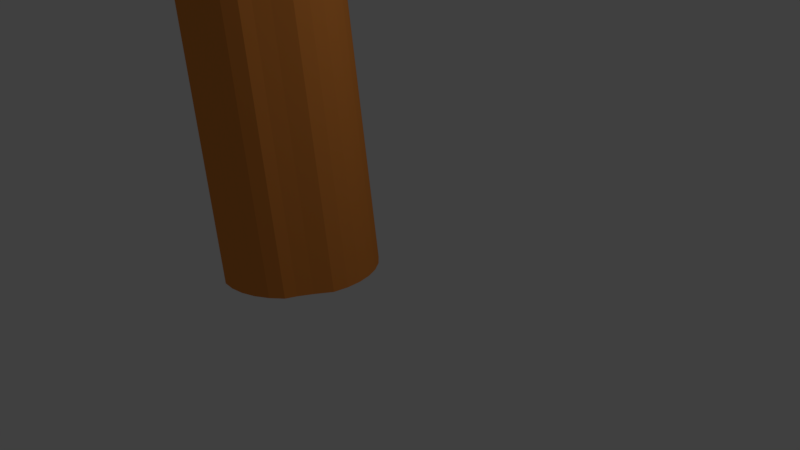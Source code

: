 # Source: BroccoliTree_copy.blend  (saved by Blender 2.77.0; exported with 4.5.12 LTS)
import bpy
from mathutils import Matrix  # noqa: F401  (used for matrix-valued properties, if any)

bpy.ops.wm.read_factory_settings(use_empty=True)
scene = bpy.context.scene
scene.name = 'Scene'

# ---- collections
col_collection_1 = bpy.data.collections.new('Collection 1'); scene.collection.children.link(col_collection_1)

# ---- materials (node trees are filled in below, after node groups)
mat_wood = bpy.data.materials.new('Wood')
mat_wood.alpha_threshold = 0.0
mat_wood.use_transparent_shadow = False
mat_wood.diffuse_color = (0.8, 0.2656, 0.05181, 1.0)
mat_wood.roughness = 0.5
mat_leaves = bpy.data.materials.new('Leaves')
mat_leaves.alpha_threshold = 0.0
mat_leaves.use_transparent_shadow = False
mat_leaves.diffuse_color = (0.007112, 0.8, 0.006325, 1.0)
mat_leaves.roughness = 0.5

# ---- material node trees

# ---- world
world_world = bpy.data.worlds.new('World'); scene.world = world_world
world_world.color = (0.05088, 0.05088, 0.05088)
world_world.use_sun_shadow = False
world_world.sun_shadow_jitter_overblur = 0.0
world_world.cycles.sampling_method = 'MANUAL'

# ---- cameras
cam_camera = bpy.data.cameras.new('Camera')
cam_camera.clip_end = 100.0
cam_camera.lens = 35.0
cam_camera.sensor_width = 32.0
cam_camera.sensor_height = 18.0
cam_camera.ortho_scale = 7.314
cam_camera.dof.focus_distance = 0.0
cam_camera.dof.aperture_fstop = 128.0

# ---- lights
light_lamp = bpy.data.lights.new('Lamp', 'POINT')
light_lamp.transmission_factor = 0.0
light_lamp.cutoff_distance = 30.0
light_lamp.energy = 100.0
light_lamp.shadow_buffer_clip_start = 1.001
light_lamp.shadow_soft_size = 0.1
light_lamp.shadow_maximum_resolution = 0.006
light_lamp.use_absolute_resolution = True

# ---- meshes
me_cylinder_002 = bpy.data.meshes.new('Cylinder.002')
me_cylinder_002.from_pydata([(0.0, 1.0, -1.0), (-0.5935, 1.714, 5.98), (0.1951, 0.9808, -1.0), (-0.4493, 1.699, 5.98), (0.3827, 0.9239, -1.0), (-0.3106, 1.657, 5.98), (0.5556, 0.8315, -1.0), (-0.1828, 1.589, 5.98), (0.7071, 0.7071, -1.0), (-0.07081, 1.497, 5.98), (0.8315, 0.5556, -1.0), (0.02112, 1.385, 5.98), (0.9239, 0.3827, -1.0), (0.08943, 1.257, 5.98), (0.9808, 0.1951, -1.0), (0.1315, 1.119, 5.98), (1.0, 7.55e-08, -1.0), (0.1457, 0.9744, 5.98), (0.9808, -0.1951, -1.0), (0.1315, 0.8302, 5.98), (0.9239, -0.3827, -1.0), (0.08943, 0.6916, 5.98), (0.8315, -0.5556, -1.0), (0.02112, 0.5638, 5.98), (0.7071, -0.7071, -1.0), (-0.07081, 0.4518, 5.98), (0.5556, -0.8315, -1.0), (-0.1828, 0.3598, 5.98), (0.3827, -0.9239, -1.0), (-0.3106, 0.2915, 5.98), (0.1951, -0.9808, -1.0), (-0.4493, 0.2495, 5.98), (-3.258e-07, -1.0, -1.0), (-0.5935, 0.2353, 5.98), (-0.1951, -0.9808, -1.0), (-0.7377, 0.2495, 5.98), (-0.3827, -0.9239, -1.0), (-0.8763, 0.2915, 5.98), (-0.5556, -0.8315, -1.0), (-1.004, 0.3598, 5.98), (-0.7071, -0.7071, -1.0), (-1.116, 0.4518, 5.98), (-0.8315, -0.5556, -1.0), (-1.208, 0.5638, 5.98), (-0.9239, -0.3827, -1.0), (-1.276, 0.6916, 5.98), (-0.9808, -0.1951, -1.0), (-1.318, 0.8302, 5.98), (-1.0, 9.656e-07, -1.0), (-1.333, 0.9744, 5.98), (-0.9808, 0.1951, -1.0), (-1.318, 1.119, 5.98), (-0.9239, 0.3827, -1.0), (-1.276, 1.257, 5.98), (-0.8315, 0.5556, -1.0), (-1.208, 1.385, 5.98), (-0.7071, 0.7071, -1.0), (-1.116, 1.497, 5.98), (-0.5556, 0.8315, -1.0), (-1.004, 1.589, 5.98), (-0.3827, 0.9239, -1.0), (-0.8763, 1.657, 5.98), (-0.1951, 0.9808, -1.0), (-0.7377, 1.699, 5.98)], [], [(0, 1, 3, 2), (2, 3, 5, 4), (4, 5, 7, 6), (6, 7, 9, 8), (8, 9, 11, 10), (10, 11, 13, 12), (12, 13, 15, 14), (14, 15, 17, 16), (16, 17, 19, 18), (18, 19, 21, 20), (20, 21, 23, 22), (22, 23, 25, 24), (24, 25, 27, 26), (26, 27, 29, 28), (28, 29, 31, 30), (30, 31, 33, 32), (32, 33, 35, 34), (34, 35, 37, 36), (36, 37, 39, 38), (38, 39, 41, 40), (40, 41, 43, 42), (42, 43, 45, 44), (44, 45, 47, 46), (46, 47, 49, 48), (48, 49, 51, 50), (50, 51, 53, 52), (52, 53, 55, 54), (54, 55, 57, 56), (56, 57, 59, 58), (58, 59, 61, 60), (3, 1, 63, 61, 59, 57, 55, 53, 51, 49, 47, 45, 43, 41, 39, 37, 35, 33, 31, 29, 27, 25, 23, 21, 19, 17, 15, 13, 11, 9, 7, 5), (60, 61, 63, 62), (62, 63, 1, 0), (0, 2, 4, 6, 8, 10, 12, 14, 16, 18, 20, 22, 24, 26, 28, 30, 32, 34, 36, 38, 40, 42, 44, 46, 48, 50, 52, 54, 56, 58, 60, 62)])
me_cylinder_002.materials.append(mat_wood)
me_cylinder_002.use_remesh_preserve_volume = False
me_cylinder_002.use_remesh_preserve_attributes = False
me_cylinder_002.use_mirror_vertex_groups = False
me_cylinder_002.update()
me_icosphere_005 = bpy.data.meshes.new('Icosphere.005')
me_icosphere_005.from_pydata([(0.0, 0.0, -1.0), (0.7236, -0.5257, -0.4472), (-0.2764, -0.8506, -0.4472), (-0.8944, 0.0, -0.4472), (-0.2764, 0.8506, -0.4472), (0.7236, 0.5257, -0.4472), (0.2764, -0.8506, 0.4472), (-0.7236, -0.5257, 0.4472), (-0.4181, 0.4789, 0.5637), (0.2764, 0.8506, 0.4472), (0.8944, 0.0, 0.4472), (0.0, 0.0, 1.0), (-0.1625, -0.5, -0.8507), (0.4253, -0.309, -0.8507), (0.2629, -0.809, -0.5257), (0.8506, 0.0, -0.5257), (0.4253, 0.309, -0.8507), (-0.5257, 0.0, -0.8507), (-0.6882, -0.5, -0.5257), (-0.1625, 0.5, -0.8507), (-0.6882, 0.5, -0.5257), (0.2629, 0.809, -0.5257), (0.9511, -0.309, 0.0), (0.9511, 0.309, 0.0), (0.0, -1.0, 0.0), (0.5878, -0.809, 0.0), (-0.9511, -0.309, 0.0), (-0.5878, -0.809, 0.0), (-0.2822, 0.7622, 0.1165), (-0.9511, 0.309, 0.0), (0.5878, 0.809, 0.0), (0.0, 1.0, 0.0), (0.6882, -0.5, 0.5257), (-0.2629, -0.809, 0.5257), (-0.8506, 0.0, 0.5257), (0.04267, 0.7622, 0.6422), (0.6882, 0.5, 0.5257), (0.1625, -0.5, 0.8507), (0.5257, 0.0, 0.8507), (-0.4253, -0.309, 0.8507), (-0.4253, 0.309, 0.8507), (0.1625, 0.5, 0.8507)], [], [(0, 13, 12), (1, 13, 15), (0, 12, 17), (0, 17, 19), (0, 19, 16), (1, 15, 22), (2, 14, 24), (3, 18, 26), (4, 20, 28), (5, 21, 30), (1, 22, 25), (2, 24, 27), (3, 26, 29), (4, 28, 31), (5, 30, 23), (6, 32, 37), (7, 33, 39), (8, 34, 40), (9, 35, 41), (10, 36, 38), (38, 41, 11), (38, 36, 41), (36, 9, 41), (41, 40, 11), (41, 35, 40), (35, 8, 40), (40, 39, 11), (40, 34, 39), (34, 7, 39), (39, 37, 11), (39, 33, 37), (33, 6, 37), (37, 38, 11), (37, 32, 38), (32, 10, 38), (23, 36, 10), (23, 30, 36), (30, 9, 36), (31, 35, 9), (31, 28, 35), (28, 8, 35), (29, 34, 8), (29, 26, 34), (26, 7, 34), (27, 33, 7), (27, 24, 33), (24, 6, 33), (25, 32, 6), (25, 22, 32), (22, 10, 32), (30, 31, 9), (30, 21, 31), (21, 4, 31), (28, 29, 8), (28, 20, 29), (20, 3, 29), (26, 27, 7), (26, 18, 27), (18, 2, 27), (24, 25, 6), (24, 14, 25), (14, 1, 25), (22, 23, 10), (22, 15, 23), (15, 5, 23), (16, 21, 5), (16, 19, 21), (19, 4, 21), (19, 20, 4), (19, 17, 20), (17, 3, 20), (17, 18, 3), (17, 12, 18), (12, 2, 18), (15, 16, 5), (15, 13, 16), (13, 0, 16), (12, 14, 2), (12, 13, 14), (13, 1, 14)])
me_icosphere_005.materials.append(mat_leaves)
me_icosphere_005.use_remesh_preserve_volume = False
me_icosphere_005.use_remesh_preserve_attributes = False
me_icosphere_005.use_mirror_vertex_groups = False
me_icosphere_005.update()
me_icosphere_004 = bpy.data.meshes.new('Icosphere.004')
me_icosphere_004.from_pydata([(0.0, 0.0, -1.0), (0.7236, -0.5257, -0.4472), (-0.2764, -0.8506, -0.4472), (-0.8944, 0.0, -0.4472), (-0.2764, 0.8506, -0.4472), (0.7236, 0.5257, -0.4472), (0.2764, -0.8506, 0.4472), (-0.7236, -0.5257, 0.4472), (-0.7236, 0.5257, 0.4472), (0.2764, 0.8506, 0.4472), (0.8944, 0.0, 0.4472), (0.0, 0.0, 1.0), (-0.1625, -0.5, -0.8507), (0.4253, -0.309, -0.8507), (0.2629, -0.809, -0.5257), (0.8506, 0.0, -0.5257), (0.4253, 0.309, -0.8507), (-0.5257, 0.0, -0.8507), (-0.6882, -0.5, -0.5257), (-0.1625, 0.5, -0.8507), (-0.6882, 0.5, -0.5257), (0.2629, 0.809, -0.5257), (0.9511, -0.309, 0.0), (0.9511, 0.309, 0.0), (0.0, -1.0, 0.0), (0.5878, -0.809, 0.0), (-0.9511, -0.309, 0.0), (-0.5878, -0.809, 0.0), (-0.5878, 0.809, 0.0), (-0.9511, 0.309, 0.0), (0.5878, 0.809, 0.0), (0.0, 1.0, 0.0), (0.6882, -0.5, 0.5257), (-0.2629, -0.809, 0.5257), (-0.8506, 0.0, 0.5257), (-0.2629, 0.809, 0.5257), (0.6882, 0.5, 0.5257), (0.1625, -0.5, 0.8507), (0.5257, 0.0, 0.8507), (-0.4253, -0.309, 0.8507), (-0.4253, 0.309, 0.8507), (0.1625, 0.5, 0.8507)], [], [(0, 13, 12), (1, 13, 15), (0, 12, 17), (0, 17, 19), (0, 19, 16), (1, 15, 22), (2, 14, 24), (3, 18, 26), (4, 20, 28), (5, 21, 30), (1, 22, 25), (2, 24, 27), (3, 26, 29), (4, 28, 31), (5, 30, 23), (6, 32, 37), (7, 33, 39), (8, 34, 40), (9, 35, 41), (10, 36, 38), (38, 41, 11), (38, 36, 41), (36, 9, 41), (41, 40, 11), (41, 35, 40), (35, 8, 40), (40, 39, 11), (40, 34, 39), (34, 7, 39), (39, 37, 11), (39, 33, 37), (33, 6, 37), (37, 38, 11), (37, 32, 38), (32, 10, 38), (23, 36, 10), (23, 30, 36), (30, 9, 36), (31, 35, 9), (31, 28, 35), (28, 8, 35), (29, 34, 8), (29, 26, 34), (26, 7, 34), (27, 33, 7), (27, 24, 33), (24, 6, 33), (25, 32, 6), (25, 22, 32), (22, 10, 32), (30, 31, 9), (30, 21, 31), (21, 4, 31), (28, 29, 8), (28, 20, 29), (20, 3, 29), (26, 27, 7), (26, 18, 27), (18, 2, 27), (24, 25, 6), (24, 14, 25), (14, 1, 25), (22, 23, 10), (22, 15, 23), (15, 5, 23), (16, 21, 5), (16, 19, 21), (19, 4, 21), (19, 20, 4), (19, 17, 20), (17, 3, 20), (17, 18, 3), (17, 12, 18), (12, 2, 18), (15, 16, 5), (15, 13, 16), (13, 0, 16), (12, 14, 2), (12, 13, 14), (13, 1, 14)])
me_icosphere_004.materials.append(mat_leaves)
me_icosphere_004.use_remesh_preserve_volume = False
me_icosphere_004.use_remesh_preserve_attributes = False
me_icosphere_004.use_mirror_vertex_groups = False
me_icosphere_004.update()
me_icosphere_003 = bpy.data.meshes.new('Icosphere.003')
me_icosphere_003.from_pydata([(0.0, 0.0, -1.0), (0.7236, -0.5257, -0.4472), (-0.2764, -0.8506, -0.4472), (-0.8944, 0.0, -0.4472), (-0.2764, 0.8506, -0.4472), (0.7236, 0.5257, -0.4472), (0.2764, -0.8506, 0.4472), (-0.7236, -0.5257, 0.4472), (-0.7236, 0.5257, 0.4472), (0.2764, 0.8506, 0.4472), (0.8944, 0.0, 0.4472), (0.0, 0.0, 1.0), (-0.1625, -0.5, -0.8507), (0.4253, -0.309, -0.8507), (0.2629, -0.809, -0.5257), (0.8506, 0.0, -0.5257), (0.4253, 0.309, -0.8507), (-0.5257, 0.0, -0.8507), (-0.6882, -0.5, -0.5257), (-0.1625, 0.5, -0.8507), (-0.6882, 0.5, -0.5257), (0.2629, 0.809, -0.5257), (0.9511, -0.309, 0.0), (0.9511, 0.309, 0.0), (0.0, -1.0, 0.0), (0.5878, -0.809, 0.0), (-0.9511, -0.309, 0.0), (-0.5878, -0.809, 0.0), (-0.5878, 0.809, 0.0), (-0.9511, 0.309, 0.0), (0.5878, 0.809, 0.0), (0.0, 1.0, 0.0), (0.6882, -0.5, 0.5257), (-0.2629, -0.809, 0.5257), (-0.8506, 0.0, 0.5257), (-0.2629, 0.809, 0.5257), (0.6882, 0.5, 0.5257), (0.1625, -0.5, 0.8507), (0.5257, 0.0, 0.8507), (-0.4253, -0.309, 0.8507), (-0.4253, 0.309, 0.8507), (0.1625, 0.5, 0.8507)], [], [(0, 13, 12), (1, 13, 15), (0, 12, 17), (0, 17, 19), (0, 19, 16), (1, 15, 22), (2, 14, 24), (3, 18, 26), (4, 20, 28), (5, 21, 30), (1, 22, 25), (2, 24, 27), (3, 26, 29), (4, 28, 31), (5, 30, 23), (6, 32, 37), (7, 33, 39), (8, 34, 40), (9, 35, 41), (10, 36, 38), (38, 41, 11), (38, 36, 41), (36, 9, 41), (41, 40, 11), (41, 35, 40), (35, 8, 40), (40, 39, 11), (40, 34, 39), (34, 7, 39), (39, 37, 11), (39, 33, 37), (33, 6, 37), (37, 38, 11), (37, 32, 38), (32, 10, 38), (23, 36, 10), (23, 30, 36), (30, 9, 36), (31, 35, 9), (31, 28, 35), (28, 8, 35), (29, 34, 8), (29, 26, 34), (26, 7, 34), (27, 33, 7), (27, 24, 33), (24, 6, 33), (25, 32, 6), (25, 22, 32), (22, 10, 32), (30, 31, 9), (30, 21, 31), (21, 4, 31), (28, 29, 8), (28, 20, 29), (20, 3, 29), (26, 27, 7), (26, 18, 27), (18, 2, 27), (24, 25, 6), (24, 14, 25), (14, 1, 25), (22, 23, 10), (22, 15, 23), (15, 5, 23), (16, 21, 5), (16, 19, 21), (19, 4, 21), (19, 20, 4), (19, 17, 20), (17, 3, 20), (17, 18, 3), (17, 12, 18), (12, 2, 18), (15, 16, 5), (15, 13, 16), (13, 0, 16), (12, 14, 2), (12, 13, 14), (13, 1, 14)])
me_icosphere_003.materials.append(mat_leaves)
me_icosphere_003.use_remesh_preserve_volume = False
me_icosphere_003.use_remesh_preserve_attributes = False
me_icosphere_003.use_mirror_vertex_groups = False
me_icosphere_003.update()
me_icosphere_002 = bpy.data.meshes.new('Icosphere.002')
me_icosphere_002.from_pydata([(0.0, 0.0, -1.0), (0.7236, -0.5257, -0.4472), (-0.2764, -0.8506, -0.4472), (-0.8944, 0.0, -0.4472), (-0.2764, 0.8506, -0.4472), (0.7236, 0.5257, -0.4472), (0.2764, -0.8506, 0.4472), (-0.7236, -0.5257, 0.4472), (-0.7236, 0.5257, 0.4472), (0.2764, 0.8506, 0.4472), (0.8944, 0.0, 0.4472), (0.0, 0.0, 1.0), (-0.1625, -0.5, -0.8507), (0.4253, -0.309, -0.8507), (0.2629, -0.809, -0.5257), (0.8506, 0.0, -0.5257), (0.4253, 0.309, -0.8507), (-0.5257, 0.0, -0.8507), (-0.6882, -0.5, -0.5257), (-0.1625, 0.5, -0.8507), (-0.6882, 0.5, -0.5257), (0.2629, 0.809, -0.5257), (0.9511, -0.309, 0.0), (0.9511, 0.309, 0.0), (0.0, -1.0, 0.0), (0.5878, -0.809, 0.0), (-0.9511, -0.309, 0.0), (-0.5878, -0.809, 0.0), (-0.5878, 0.809, 0.0), (-0.9511, 0.309, 0.0), (0.5878, 0.809, 0.0), (0.0, 1.0, 0.0), (0.6882, -0.5, 0.5257), (-0.2629, -0.809, 0.5257), (-0.8506, 0.0, 0.5257), (-0.2629, 0.809, 0.5257), (0.6882, 0.5, 0.5257), (0.1625, -0.5, 0.8507), (0.5257, 0.0, 0.8507), (-0.4253, -0.309, 0.8507), (-0.4253, 0.309, 0.8507), (0.1625, 0.5, 0.8507)], [], [(0, 13, 12), (1, 13, 15), (0, 12, 17), (0, 17, 19), (0, 19, 16), (1, 15, 22), (2, 14, 24), (3, 18, 26), (4, 20, 28), (5, 21, 30), (1, 22, 25), (2, 24, 27), (3, 26, 29), (4, 28, 31), (5, 30, 23), (6, 32, 37), (7, 33, 39), (8, 34, 40), (9, 35, 41), (10, 36, 38), (38, 41, 11), (38, 36, 41), (36, 9, 41), (41, 40, 11), (41, 35, 40), (35, 8, 40), (40, 39, 11), (40, 34, 39), (34, 7, 39), (39, 37, 11), (39, 33, 37), (33, 6, 37), (37, 38, 11), (37, 32, 38), (32, 10, 38), (23, 36, 10), (23, 30, 36), (30, 9, 36), (31, 35, 9), (31, 28, 35), (28, 8, 35), (29, 34, 8), (29, 26, 34), (26, 7, 34), (27, 33, 7), (27, 24, 33), (24, 6, 33), (25, 32, 6), (25, 22, 32), (22, 10, 32), (30, 31, 9), (30, 21, 31), (21, 4, 31), (28, 29, 8), (28, 20, 29), (20, 3, 29), (26, 27, 7), (26, 18, 27), (18, 2, 27), (24, 25, 6), (24, 14, 25), (14, 1, 25), (22, 23, 10), (22, 15, 23), (15, 5, 23), (16, 21, 5), (16, 19, 21), (19, 4, 21), (19, 20, 4), (19, 17, 20), (17, 3, 20), (17, 18, 3), (17, 12, 18), (12, 2, 18), (15, 16, 5), (15, 13, 16), (13, 0, 16), (12, 14, 2), (12, 13, 14), (13, 1, 14)])
me_icosphere_002.materials.append(mat_leaves)
me_icosphere_002.use_remesh_preserve_volume = False
me_icosphere_002.use_remesh_preserve_attributes = False
me_icosphere_002.use_mirror_vertex_groups = False
me_icosphere_002.update()
me_icosphere_001 = bpy.data.meshes.new('Icosphere.001')
me_icosphere_001.from_pydata([(0.0, 0.0, -1.0), (0.7236, -0.5257, -0.4472), (-0.2764, -0.8506, -0.4472), (-0.8944, 0.0, -0.4472), (-0.2764, 0.8506, -0.4472), (0.7236, 0.5257, -0.4472), (0.2764, -0.8506, 0.4472), (-0.7236, -0.5257, 0.4472), (-0.7236, 0.5257, 0.4472), (0.2764, 0.8506, 0.4472), (0.8944, 0.0, 0.4472), (0.0, 0.0, 1.0), (-0.1625, -0.5, -0.8507), (0.4253, -0.309, -0.8507), (0.2629, -0.809, -0.5257), (0.8506, 0.0, -0.5257), (0.4253, 0.309, -0.8507), (-0.5257, 0.0, -0.8507), (-0.6882, -0.5, -0.5257), (-0.1625, 0.5, -0.8507), (-0.6882, 0.5, -0.5257), (0.2629, 0.809, -0.5257), (0.9511, -0.309, 0.0), (0.9511, 0.309, 0.0), (0.0, -1.0, 0.0), (0.5878, -0.809, 0.0), (-0.9511, -0.309, 0.0), (-0.5878, -0.809, 0.0), (-0.5878, 0.809, 0.0), (-0.9511, 0.309, 0.0), (0.5878, 0.809, 0.0), (0.0, 1.0, 0.0), (0.6882, -0.5, 0.5257), (-0.2629, -0.809, 0.5257), (-0.8506, 0.0, 0.5257), (-0.2629, 0.809, 0.5257), (0.6882, 0.5, 0.5257), (0.1625, -0.5, 0.8507), (0.5257, 0.0, 0.8507), (-0.4253, -0.309, 0.8507), (-0.4253, 0.309, 0.8507), (0.1625, 0.5, 0.8507)], [], [(0, 13, 12), (1, 13, 15), (0, 12, 17), (0, 17, 19), (0, 19, 16), (1, 15, 22), (2, 14, 24), (3, 18, 26), (4, 20, 28), (5, 21, 30), (1, 22, 25), (2, 24, 27), (3, 26, 29), (4, 28, 31), (5, 30, 23), (6, 32, 37), (7, 33, 39), (8, 34, 40), (9, 35, 41), (10, 36, 38), (38, 41, 11), (38, 36, 41), (36, 9, 41), (41, 40, 11), (41, 35, 40), (35, 8, 40), (40, 39, 11), (40, 34, 39), (34, 7, 39), (39, 37, 11), (39, 33, 37), (33, 6, 37), (37, 38, 11), (37, 32, 38), (32, 10, 38), (23, 36, 10), (23, 30, 36), (30, 9, 36), (31, 35, 9), (31, 28, 35), (28, 8, 35), (29, 34, 8), (29, 26, 34), (26, 7, 34), (27, 33, 7), (27, 24, 33), (24, 6, 33), (25, 32, 6), (25, 22, 32), (22, 10, 32), (30, 31, 9), (30, 21, 31), (21, 4, 31), (28, 29, 8), (28, 20, 29), (20, 3, 29), (26, 27, 7), (26, 18, 27), (18, 2, 27), (24, 25, 6), (24, 14, 25), (14, 1, 25), (22, 23, 10), (22, 15, 23), (15, 5, 23), (16, 21, 5), (16, 19, 21), (19, 4, 21), (19, 20, 4), (19, 17, 20), (17, 3, 20), (17, 18, 3), (17, 12, 18), (12, 2, 18), (15, 16, 5), (15, 13, 16), (13, 0, 16), (12, 14, 2), (12, 13, 14), (13, 1, 14)])
me_icosphere_001.materials.append(mat_leaves)
me_icosphere_001.materials.append(mat_leaves)
me_icosphere_001.use_remesh_preserve_volume = False
me_icosphere_001.use_remesh_preserve_attributes = False
me_icosphere_001.use_mirror_vertex_groups = False
me_icosphere_001.update()
me_icosphere = bpy.data.meshes.new('Icosphere')
me_icosphere.from_pydata([(0.0, 0.0, -1.0), (0.7236, -0.5257, -0.4472), (-0.2764, -0.8506, -0.4472), (-0.8944, 0.0, -0.4472), (-0.2764, 0.8506, -0.4472), (0.7236, 0.5257, -0.4472), (0.2764, -0.8506, 0.4472), (-0.7236, -0.5257, 0.4472), (-0.7236, 0.5257, 0.4472), (0.2764, 0.8506, 0.4472), (0.8944, 0.0, 0.4472), (0.0, 0.0, 1.0), (-0.1625, -0.5, -0.8507), (0.4253, -0.309, -0.8507), (0.2629, -0.809, -0.5257), (0.8506, 0.0, -0.5257), (0.4253, 0.309, -0.8507), (-0.5257, 0.0, -0.8507), (-0.6882, -0.5, -0.5257), (-0.1625, 0.5, -0.8507), (-0.6882, 0.5, -0.5257), (0.2629, 0.809, -0.5257), (0.9511, -0.309, 0.0), (0.9511, 0.309, 0.0), (0.0, -1.0, 0.0), (0.5878, -0.809, 0.0), (-0.9511, -0.309, 0.0), (-0.5878, -0.809, 0.0), (-0.5878, 0.809, 0.0), (-0.9511, 0.309, 0.0), (0.5878, 0.809, 0.0), (0.0, 1.0, 0.0), (0.6882, -0.5, 0.5257), (-0.2629, -0.809, 0.5257), (-0.8506, 0.0, 0.5257), (-0.2629, 0.809, 0.5257), (0.6882, 0.5, 0.5257), (0.1625, -0.5, 0.8507), (0.5257, 0.0, 0.8507), (-0.4253, -0.309, 0.8507), (-0.4253, 0.309, 0.8507), (0.1625, 0.5, 0.8507)], [], [(0, 13, 12), (1, 13, 15), (0, 12, 17), (0, 17, 19), (0, 19, 16), (1, 15, 22), (2, 14, 24), (3, 18, 26), (4, 20, 28), (5, 21, 30), (1, 22, 25), (2, 24, 27), (3, 26, 29), (4, 28, 31), (5, 30, 23), (6, 32, 37), (7, 33, 39), (8, 34, 40), (9, 35, 41), (10, 36, 38), (38, 41, 11), (38, 36, 41), (36, 9, 41), (41, 40, 11), (41, 35, 40), (35, 8, 40), (40, 39, 11), (40, 34, 39), (34, 7, 39), (39, 37, 11), (39, 33, 37), (33, 6, 37), (37, 38, 11), (37, 32, 38), (32, 10, 38), (23, 36, 10), (23, 30, 36), (30, 9, 36), (31, 35, 9), (31, 28, 35), (28, 8, 35), (29, 34, 8), (29, 26, 34), (26, 7, 34), (27, 33, 7), (27, 24, 33), (24, 6, 33), (25, 32, 6), (25, 22, 32), (22, 10, 32), (30, 31, 9), (30, 21, 31), (21, 4, 31), (28, 29, 8), (28, 20, 29), (20, 3, 29), (26, 27, 7), (26, 18, 27), (18, 2, 27), (24, 25, 6), (24, 14, 25), (14, 1, 25), (22, 23, 10), (22, 15, 23), (15, 5, 23), (16, 21, 5), (16, 19, 21), (19, 4, 21), (19, 20, 4), (19, 17, 20), (17, 3, 20), (17, 18, 3), (17, 12, 18), (12, 2, 18), (15, 16, 5), (15, 13, 16), (13, 0, 16), (12, 14, 2), (12, 13, 14), (13, 1, 14)])
me_icosphere.materials.append(mat_leaves)
me_icosphere.use_remesh_preserve_volume = False
me_icosphere.use_remesh_preserve_attributes = False
me_icosphere.use_mirror_vertex_groups = False
me_icosphere.update()
me_cylinder_001 = bpy.data.meshes.new('Cylinder.001')
me_cylinder_001.from_pydata([(2.483, 2.801, -12.66), (-0.7594, 0.9072, 4.765), (2.678, 2.782, -12.66), (-0.5643, 0.888, 4.765), (2.866, 2.725, -12.66), (-0.3767, 0.8311, 4.765), (3.039, 2.632, -12.66), (-0.2038, 0.7387, 4.765), (3.19, 2.508, -12.66), (-0.05229, 0.6143, 4.765), (3.315, 2.356, -12.66), (0.07207, 0.4628, 4.765), (3.407, 2.184, -12.66), (0.1645, 0.2899, 4.765), (3.464, 1.996, -12.66), (0.2214, 0.1023, 4.765), (3.483, 1.801, -12.66), (0.2406, -0.09279, 4.765), (3.464, 1.606, -12.66), (0.2214, -0.2879, 4.765), (3.407, 1.418, -12.66), (0.1645, -0.4755, 4.765), (3.315, 1.245, -12.66), (0.07207, -0.6484, 4.765), (3.19, 1.094, -12.66), (-0.05229, -0.7999, 4.765), (3.039, 0.9694, -12.66), (-0.2038, -0.9243, 4.765), (2.866, 0.8769, -12.66), (-0.3767, -1.017, 4.765), (2.678, 0.82, -12.66), (-0.5643, -1.074, 4.765), (2.483, 0.8008, -12.66), (-0.7594, -1.093, 4.765), (2.288, 0.82, -12.66), (-0.9545, -1.074, 4.765), (2.101, 0.8769, -12.66), (-1.142, -1.017, 4.765), (1.928, 0.9694, -12.66), (-1.315, -0.9243, 4.765), (1.776, 1.094, -12.66), (-1.467, -0.7999, 4.765), (1.652, 1.245, -12.66), (-1.591, -0.6484, 4.765), (1.559, 1.418, -12.66), (-1.683, -0.4755, 4.765), (1.502, 1.606, -12.66), (-1.74, -0.2879, 4.765), (1.483, 1.801, -12.66), (-1.759, -0.09279, 4.765), (1.502, 1.996, -12.66), (-1.74, 0.1023, 4.765), (1.559, 2.184, -12.66), (-1.683, 0.2899, 4.765), (1.652, 2.356, -12.66), (-1.591, 0.4628, 4.765), (1.776, 2.508, -12.66), (-1.467, 0.6143, 4.765), (1.928, 2.632, -12.66), (-1.315, 0.7387, 4.765), (2.101, 2.725, -12.66), (-1.142, 0.8311, 4.765), (2.288, 2.782, -12.66), (-0.9545, 0.888, 4.765)], [], [(0, 1, 3, 2), (2, 3, 5, 4), (4, 5, 7, 6), (6, 7, 9, 8), (8, 9, 11, 10), (10, 11, 13, 12), (12, 13, 15, 14), (14, 15, 17, 16), (16, 17, 19, 18), (18, 19, 21, 20), (20, 21, 23, 22), (22, 23, 25, 24), (24, 25, 27, 26), (26, 27, 29, 28), (28, 29, 31, 30), (30, 31, 33, 32), (32, 33, 35, 34), (34, 35, 37, 36), (36, 37, 39, 38), (38, 39, 41, 40), (40, 41, 43, 42), (42, 43, 45, 44), (44, 45, 47, 46), (46, 47, 49, 48), (48, 49, 51, 50), (50, 51, 53, 52), (52, 53, 55, 54), (54, 55, 57, 56), (56, 57, 59, 58), (58, 59, 61, 60), (3, 1, 63, 61, 59, 57, 55, 53, 51, 49, 47, 45, 43, 41, 39, 37, 35, 33, 31, 29, 27, 25, 23, 21, 19, 17, 15, 13, 11, 9, 7, 5), (60, 61, 63, 62), (62, 63, 1, 0), (0, 2, 4, 6, 8, 10, 12, 14, 16, 18, 20, 22, 24, 26, 28, 30, 32, 34, 36, 38, 40, 42, 44, 46, 48, 50, 52, 54, 56, 58, 60, 62)])
me_cylinder_001.materials.append(mat_wood)
me_cylinder_001.use_remesh_preserve_volume = False
me_cylinder_001.use_remesh_preserve_attributes = False
me_cylinder_001.use_mirror_vertex_groups = False
me_cylinder_001.update()
me_cylinder = bpy.data.meshes.new('Cylinder')
me_cylinder.from_pydata([(0.0, 1.0, -1.055), (-0.4821, 1.042, 5.396), (0.1951, 0.9808, -1.055), (-0.287, 1.023, 5.396), (0.3827, 0.9239, -1.055), (-0.09941, 0.9658, 5.396), (0.5556, 0.8315, -1.055), (0.07348, 0.8734, 5.396), (0.7071, 0.7071, -1.055), (0.225, 0.7491, 5.396), (0.8315, 0.5556, -1.055), (0.3494, 0.5975, 5.396), (0.9239, 0.3827, -1.055), (0.4418, 0.4246, 5.396), (0.9808, 0.1951, -1.055), (0.4987, 0.237, 5.396), (1.0, 7.55e-08, -1.055), (0.5179, 0.04195, 5.396), (0.9808, -0.1951, -1.055), (0.4987, -0.1531, 5.396), (0.9239, -0.3827, -1.055), (0.4418, -0.3407, 5.396), (0.7593, -0.5556, -1.055), (0.2772, -0.5136, 5.396), (0.6349, -0.7071, -1.055), (0.1528, -0.6652, 5.396), (0.5556, -0.8315, -1.055), (0.07348, -0.7895, 5.396), (0.3827, -0.9239, -1.055), (-0.09941, -0.8819, 5.396), (0.1951, -0.9808, -1.055), (-0.287, -0.9388, 5.396), (-3.258e-07, -1.0, -1.055), (-0.4821, -0.9581, 5.396), (-0.1951, -0.9808, -1.055), (-0.6772, -0.9388, 5.396), (-0.3827, -0.9239, -1.055), (-0.8648, -0.8819, 5.396), (-0.5556, -0.7355, -1.055), (-1.038, -0.6936, 5.396), (-0.7071, -0.6111, -1.055), (-1.189, -0.5692, 5.396), (-0.8315, -0.5556, -1.055), (-1.314, -0.5136, 5.396), (-0.9239, -0.3827, -1.055), (-1.406, -0.3407, 5.396), (-0.9808, -0.1951, -1.055), (-1.463, -0.1531, 5.396), (-0.9394, 0.01754, -1.055), (-1.422, 0.05949, 5.396), (-0.9202, 0.2126, -1.055), (-1.402, 0.2546, 5.396), (-0.9239, 0.3827, -1.055), (-1.406, 0.4246, 5.396), (-0.8315, 0.5556, -1.055), (-1.314, 0.5975, 5.396), (-0.7071, 0.7071, -1.055), (-1.189, 0.7491, 5.396), (-0.5556, 0.8315, -1.055), (-1.038, 0.8734, 5.396), (-0.3827, 0.9239, -1.055), (-0.8648, 0.9658, 5.396), (-0.1951, 0.9808, -1.055), (-0.6772, 1.023, 5.396), (0.02168, 1.1, 4.259), (0.512, 0.8577, 9.302), (0.211, 1.053, 4.24), (0.6969, 0.7992, 9.291), (0.3874, 0.9692, 4.221), (0.87, 0.7078, 9.283), (0.544, 0.853, 4.201), (1.022, 0.5844, 9.274), (0.6749, 0.7082, 4.183), (1.147, 0.4337, 9.263), (0.7706, 0.5107, 4.165), (1.236, 0.2318, 9.252), (0.836, 0.3265, 4.151), (1.293, 0.04475, 9.241), (0.8643, 0.1328, 4.139), (1.314, -0.15, 9.23), (0.8544, -0.06277, 4.131), (1.295, -0.3449, 9.22), (0.8066, -0.2528, 4.126), (1.239, -0.5326, 9.212), (0.7228, -0.4301, 4.125), (1.148, -0.7058, 9.205), (0.6062, -0.5876, 4.128), (1.032, -0.8653, 9.21), (0.4613, -0.7195, 4.135), (0.9163, -1.026, 9.252), (0.2936, -0.8205, 4.145), (0.7784, -1.159, 9.299), (0.1096, -0.8869, 4.158), (0.6127, -1.257, 9.338), (-0.08356, -0.9161, 4.173), (0.4036, -1.315, 9.357), (-0.2786, -0.907, 4.191), (0.1569, -1.341, 9.369), (-0.4679, -0.8599, 4.21), (-0.08677, -1.317, 9.398), (-0.6443, -0.7766, 4.23), (-0.37, -1.234, 9.466), (-0.8009, -0.6603, 4.249), (-0.6415, -1.117, 9.557), (-0.9318, -0.5155, 4.267), (-0.7965, -0.9638, 9.578), (-1.032, -0.3478, 4.284), (-0.856, -0.6933, 9.51), (-1.097, -0.1636, 4.299), (-0.8648, -0.3818, 9.422), (-1.126, 0.03006, 4.31), (-0.7829, -0.1497, 9.351), (-1.116, 0.2257, 4.319), (-0.7512, 0.0581, 9.352), (-1.064, 0.4455, 4.324), (-0.7107, 0.297, 9.388), (-0.9797, 0.6227, 4.325), (-0.6069, 0.482, 9.4), (-0.8631, 0.7803, 4.322), (-0.453, 0.6476, 9.403), (-0.7182, 0.9121, 4.316), (-0.2794, 0.7678, 9.394), (-0.5505, 1.013, 4.306), (-0.07607, 0.8338, 9.356), (-0.371, 1.05, 4.292), (0.1238, 0.8489, 9.339), (-0.1733, 1.109, 4.277), (0.3213, 0.8812, 9.314)], [], [(0, 1, 3, 2), (2, 3, 5, 4), (4, 5, 7, 6), (6, 7, 9, 8), (8, 9, 11, 10), (10, 11, 13, 12), (12, 13, 15, 14), (14, 15, 17, 16), (16, 17, 19, 18), (18, 19, 21, 20), (20, 21, 23, 22), (22, 23, 25, 24), (24, 25, 27, 26), (26, 27, 29, 28), (28, 29, 31, 30), (30, 31, 33, 32), (32, 33, 35, 34), (34, 35, 37, 36), (36, 37, 39, 38), (38, 39, 41, 40), (40, 41, 43, 42), (42, 43, 45, 44), (44, 45, 47, 46), (46, 47, 49, 48), (48, 49, 51, 50), (50, 51, 53, 52), (52, 53, 55, 54), (54, 55, 57, 56), (56, 57, 59, 58), (58, 59, 61, 60), (3, 1, 63, 61, 59, 57, 55, 53, 51, 49, 47, 45, 43, 41, 39, 37, 35, 33, 31, 29, 27, 25, 23, 21, 19, 17, 15, 13, 11, 9, 7, 5), (60, 61, 63, 62), (62, 63, 1, 0), (0, 2, 4, 6, 8, 10, 12, 14, 16, 18, 20, 22, 24, 26, 28, 30, 32, 34, 36, 38, 40, 42, 44, 46, 48, 50, 52, 54, 56, 58, 60, 62), (64, 65, 67, 66), (66, 67, 69, 68), (68, 69, 71, 70), (70, 71, 73, 72), (72, 73, 75, 74), (74, 75, 77, 76), (76, 77, 79, 78), (78, 79, 81, 80), (80, 81, 83, 82), (82, 83, 85, 84), (84, 85, 87, 86), (86, 87, 89, 88), (88, 89, 91, 90), (90, 91, 93, 92), (92, 93, 95, 94), (94, 95, 97, 96), (96, 97, 99, 98), (98, 99, 101, 100), (100, 101, 103, 102), (102, 103, 105, 104), (104, 105, 107, 106), (106, 107, 109, 108), (108, 109, 111, 110), (110, 111, 113, 112), (112, 113, 115, 114), (114, 115, 117, 116), (116, 117, 119, 118), (118, 119, 121, 120), (120, 121, 123, 122), (122, 123, 125, 124), (67, 65, 127, 125, 123, 121, 119, 117, 115, 113, 111, 109, 107, 105, 103, 101, 99, 97, 95, 93, 91, 89, 87, 85, 83, 81, 79, 77, 75, 73, 71, 69), (124, 125, 127, 126), (126, 127, 65, 64), (64, 66, 68, 70, 72, 74, 76, 78, 80, 82, 84, 86, 88, 90, 92, 94, 96, 98, 100, 102, 104, 106, 108, 110, 112, 114, 116, 118, 120, 122, 124, 126)])
me_cylinder.materials.append(mat_wood)
me_cylinder.use_remesh_preserve_volume = False
me_cylinder.use_remesh_preserve_attributes = False
me_cylinder.use_mirror_vertex_groups = False
me_cylinder.update()

# ---- objects
ob_cylinder_002 = bpy.data.objects.new('Cylinder.002', me_cylinder_002)
ob_icosphere_005 = bpy.data.objects.new('Icosphere.005', me_icosphere_005)
ob_icosphere_004 = bpy.data.objects.new('Icosphere.004', me_icosphere_004)
ob_icosphere_003 = bpy.data.objects.new('Icosphere.003', me_icosphere_003)
ob_icosphere_002 = bpy.data.objects.new('Icosphere.002', me_icosphere_002)
ob_icosphere_001 = bpy.data.objects.new('Icosphere.001', me_icosphere_001)
ob_icosphere = bpy.data.objects.new('Icosphere', me_icosphere)
ob_cylinder_001 = bpy.data.objects.new('Cylinder.001', me_cylinder_001)
ob_cylinder = bpy.data.objects.new('Cylinder', me_cylinder)
ob_lamp = bpy.data.objects.new('Lamp', light_lamp)
ob_camera = bpy.data.objects.new('Camera', cam_camera)

# ---- transforms, parenting, visibility, modifiers, constraints
ob_cylinder_002.location = (-0.47, -0.5702, 6.772)
ob_cylinder_002.rotation_euler = (-3.356, 2.763, 2.288)
ob_cylinder_002.scale = (0.5618, 0.5618, 0.5618)
ob_cylinder_002.lineart.crease_threshold = 0.0
ob_icosphere_005.location = (-4.2, 1.059, 9.706)
ob_icosphere_005.scale = (1.988, 1.988, 1.988)
ob_icosphere_005.lineart.crease_threshold = 0.0
ob_icosphere_004.location = (-2.402, -2.883, 10.38)
ob_icosphere_004.scale = (2.099, 2.099, 2.099)
ob_icosphere_004.lineart.crease_threshold = 0.0
ob_icosphere_003.location = (-1.266, 1.99, 10.97)
ob_icosphere_003.scale = (2.361, 2.361, 2.361)
ob_icosphere_003.lineart.crease_threshold = 0.0
ob_icosphere_002.location = (0.8822, 0.8397, 10.69)
ob_icosphere_002.scale = (2.353, 2.353, 2.353)
ob_icosphere_002.lineart.crease_threshold = 0.0
ob_icosphere_001.location = (-5.35, -0.8071, 10.63)
ob_icosphere_001.scale = (1.908, 1.908, 1.908)
ob_icosphere_001.lineart.crease_threshold = 0.0
ob_icosphere.location = (-2.02, -0.3532, 11.83)
ob_icosphere.scale = (2.922, 2.922, 2.922)
ob_icosphere.lineart.crease_threshold = 0.0
ob_cylinder_001.location = (-3.916, -1.325, 9.267)
ob_cylinder_001.rotation_euler = (-0.3834, -0.2733, 0.666)
ob_cylinder_001.scale = (0.4398, 0.4398, 0.4398)
ob_cylinder_001.lineart.crease_threshold = 0.0
ob_cylinder.location = (-0.6485, -0.7239, 0.9793)
ob_cylinder.rotation_euler = (-0.04709, -0.08811, 0.149)
ob_cylinder.lineart.crease_threshold = 0.0
_m = ob_cylinder.modifiers.new('ParticleSystem 1', 'PARTICLE_SYSTEM')
ob_lamp.location = (4.076, 1.005, 5.904)
ob_lamp.rotation_euler = (0.6503, 0.05522, 1.866)
ob_lamp.lock_rotations_4d = False
ob_lamp.empty_display_type = 'ARROWS'
ob_lamp.color = (0.0, 0.0, 0.0, 0.0)
ob_lamp.lineart.crease_threshold = 0.0
ob_camera.location = (7.481, -6.508, 5.344)
ob_camera.rotation_euler = (1.109, 0.01082, 0.8149)
ob_camera.lock_rotations_4d = False
ob_camera.empty_display_type = 'ARROWS'
ob_camera.color = (0.0, 0.0, 0.0, 0.0)
ob_camera.display_type = 'WIRE'
ob_camera.lineart.crease_threshold = 0.0

# ---- collection membership
col_collection_1.objects.link(ob_cylinder_002)
col_collection_1.objects.link(ob_icosphere_005)
col_collection_1.objects.link(ob_icosphere_004)
col_collection_1.objects.link(ob_icosphere_003)
col_collection_1.objects.link(ob_icosphere_002)
col_collection_1.objects.link(ob_icosphere_001)
col_collection_1.objects.link(ob_icosphere)
col_collection_1.objects.link(ob_cylinder_001)
col_collection_1.objects.link(ob_cylinder)
col_collection_1.objects.link(ob_lamp)
col_collection_1.objects.link(ob_camera)

# ---- scene / render settings (as saved in the file)
scene.camera = ob_camera
scene.frame_start = 1; scene.frame_end = 250; scene.frame_set(1)
scene.render.engine = 'BLENDER_EEVEE_NEXT'
scene.render.resolution_percentage = 50
scene.render.dither_intensity = 0.0
scene.cycles.use_denoising = False
scene.cycles.samples = 128
scene.cycles.sampling_pattern = 'TABULATED_SOBOL'
scene.cycles.light_sampling_threshold = 0.0
scene.cycles.use_adaptive_sampling = False
scene.cycles.use_light_tree = False
scene.cycles.blur_glossy = 0.0
scene.cycles.sample_clamp_indirect = 0.0
scene.view_settings.view_transform = 'Standard'
bpy.context.view_layer.update()
